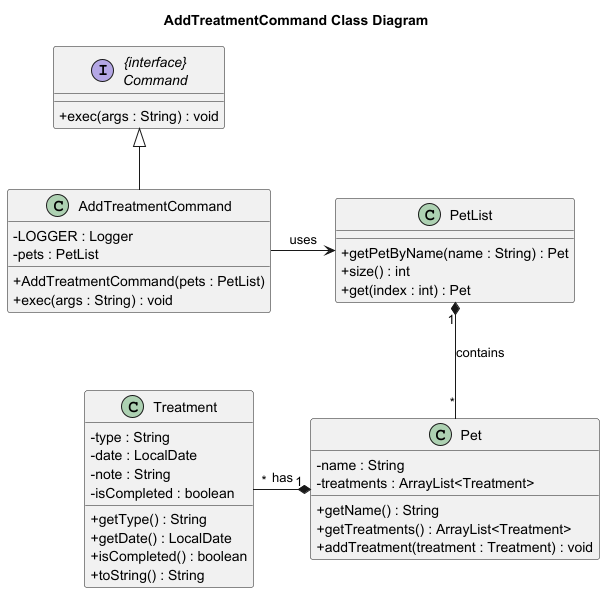

The diagram above was rendered by PlantUML. Its source (embedded in the PNG):
@startuml
skinparam classAttributeIconSize 0
title AddTreatmentCommand Class Diagram

class AddTreatmentCommand {
    - LOGGER : Logger
    - pets : PetList
    + AddTreatmentCommand(pets : PetList)
    + exec(args : String) : void
}

interface "{interface}\nCommand" as Command {
    + exec(args : String) : void
}

class PetList {
    + getPetByName(name : String) : Pet
    + size() : int
    + get(index : int) : Pet
}

class Pet {
    - name : String
    - treatments : ArrayList<Treatment>
    + getName() : String
    + getTreatments() : ArrayList<Treatment>
    + addTreatment(treatment : Treatment) : void
}

class Treatment {
    - type : String
    - date : LocalDate
    - note : String
    - isCompleted : boolean
    + getType() : String
    + getDate() : LocalDate
    + isCompleted() : boolean
    + toString() : String
}

Command <|-- AddTreatmentCommand
AddTreatmentCommand -right-> PetList : uses
PetList "1" *-- "*" Pet : contains
Pet "1" *-left- "*" Treatment : has

@enduml